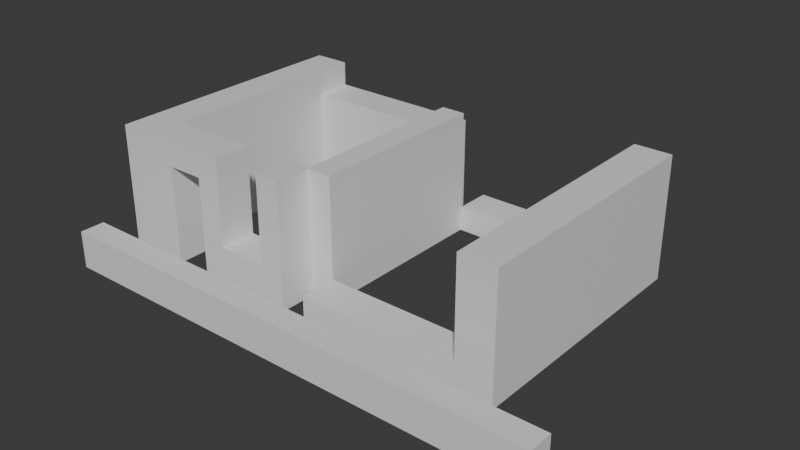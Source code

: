 # Source: Stage_Building_Apartment_RoofLower_01.blend  (saved by Blender 5.2.45; exported with 4.5.12 LTS)
import bpy
from mathutils import Matrix  # noqa: F401  (used for matrix-valued properties, if any)

bpy.ops.wm.read_factory_settings(use_empty=True)
scene = bpy.context.scene
scene.name = 'Scene'

# ---- collections
col_collection = bpy.data.collections.new('Collection'); scene.collection.children.link(col_collection)

# ---- materials (node trees are filled in below, after node groups)
mat_concrete = bpy.data.materials.new('Concrete')
mat_concrete.diffuse_color = (0.6, 0.6, 0.6, 1.0)
mat_rebar = bpy.data.materials.new('Rebar')
mat_rebar.diffuse_color = (0.15, 0.25, 0.6, 1.0)

# ---- material node trees
mat_concrete.use_nodes = True; mat_concrete.node_tree.nodes.clear()
_N = mat_concrete.node_tree.nodes; _L = mat_concrete.node_tree.links
n0 = _N.new('ShaderNodeBsdfPrincipled'); n0.name = 'Principled BSDF'; n0.location = (-200, 100)
n0.inputs[10].default_value = 0.005
n1 = _N.new('ShaderNodeOutputMaterial'); n1.name = 'Material Output'; n1.location = (200, 100)
_L.new(n0.outputs[0], n1.inputs[0])
n1.is_active_output = True
mat_rebar.use_nodes = True; mat_rebar.node_tree.nodes.clear()
_N = mat_rebar.node_tree.nodes; _L = mat_rebar.node_tree.links
n0 = _N.new('ShaderNodeBsdfPrincipled'); n0.name = 'Principled BSDF'; n0.location = (-200, 100)
n0.inputs[10].default_value = 0.005
n1 = _N.new('ShaderNodeOutputMaterial'); n1.name = 'Material Output'; n1.location = (200, 100)
_L.new(n0.outputs[0], n1.inputs[0])
n1.is_active_output = True

# ---- world
world_world = bpy.data.worlds.new('World'); scene.world = world_world
world_world.use_nodes = True; world_world.node_tree.nodes.clear()
_N = world_world.node_tree.nodes; _L = world_world.node_tree.links
n0 = _N.new('ShaderNodeOutputWorld'); n0.name = 'World Output'; n0.location = (200, 100)
n1 = _N.new('ShaderNodeBackground'); n1.name = 'Background'; n1.location = (-200, 100)
n1.inputs[0].default_value = (0.05088, 0.05088, 0.05088, 1.0)
_L.new(n1.outputs[0], n0.inputs[0])
n0.is_active_output = True
world_world.color = (0.05088, 0.05088, 0.05088)
world_world.sun_shadow_jitter_overblur = 0.0

# ---- meshes
me_stage_building_apartment_rooflower_01_concrete = bpy.data.meshes.new('Stage_Building_Apartment_RoofLower_01_Concrete')
me_stage_building_apartment_rooflower_01_concrete.from_pydata([(-8.0, -3.2, 0.0), (-7.6, -3.2, 0.0), (-8.0, 5.2, 0.0), (-7.6, 5.2, 0.0), (-8.0, -3.2, 4.0), (-7.6, -3.2, 4.0), (-8.0, 5.2, 4.0), (-7.6, 5.2, 4.0), (-7.2, -3.2, 0.0), (-6.8, -3.2, 0.0), (-7.2, 5.2, 0.0), (-6.8, 5.2, 0.0), (-7.2, -3.2, 4.0), (-6.8, -3.2, 4.0), (-7.2, 5.2, 4.0), (-6.8, 5.2, 4.0), (-7.6, -3.2, 0.0), (-7.2, -3.2, 0.0), (-7.6, -2.8, 0.0), (-7.2, -2.8, 0.0), (-7.6, -3.2, 4.0), (-7.2, -3.2, 4.0), (-7.6, -2.8, 4.0), (-7.2, -2.8, 4.0), (-7.6, 4.8, 0.0), (-7.2, 4.8, 0.0), (-7.6, 5.2, 0.0), (-7.2, 5.2, 0.0), (-7.6, 4.8, 4.0), (-7.2, 4.8, 4.0), (-7.6, 5.2, 4.0), (-7.2, 5.2, 4.0), (4.4, -3.2, 0.0), (4.8, -3.2, 0.0), (4.4, 5.2, 0.0), (4.8, 5.2, 0.0), (4.4, -3.2, 4.0), (4.8, -3.2, 4.0), (4.4, 5.2, 4.0), (4.8, 5.2, 4.0), (5.2, -3.2, 0.0), (5.6, -3.2, 0.0), (5.2, 5.2, 0.0), (5.6, 5.2, 0.0), (5.2, -3.2, 4.0), (5.6, -3.2, 4.0), (5.2, 5.2, 4.0), (5.6, 5.2, 4.0), (4.8, -3.2, 0.0), (5.2, -3.2, 0.0), (4.8, -2.8, 0.0), (5.2, -2.8, 0.0), (4.8, -3.2, 4.0), (5.2, -3.2, 4.0), (4.8, -2.8, 4.0), (5.2, -2.8, 4.0), (4.8, 4.8, 0.0), (5.2, 4.8, 0.0), (4.8, 5.2, 0.0), (5.2, 5.2, 0.0), (4.8, 4.8, 4.0), (5.2, 4.8, 4.0), (4.8, 5.2, 4.0), (5.2, 5.2, 4.0), (-6.8, -3.2, 0.0), (-6.0, -3.2, 0.0), (-6.8, -2.0, 0.0), (-6.0, -2.0, 0.0), (-6.8, -3.2, 4.0), (-6.0, -3.2, 4.0), (-6.8, -2.0, 4.0), (-6.0, -2.0, 4.0), (-6.0, -3.2, 3.2), (-4.8, -3.2, 3.2), (-6.0, -2.0, 3.2), (-4.8, -2.0, 3.2), (-6.0, -3.2, 4.0), (-4.8, -3.2, 4.0), (-6.0, -2.0, 4.0), (-4.8, -2.0, 4.0), (-4.8, -3.2, 0.0), (-4.0, -3.2, 0.0), (-4.8, -2.0, 0.0), (-4.0, -2.0, 0.0), (-4.8, -3.2, 4.0), (-4.0, -3.2, 4.0), (-4.8, -2.0, 4.0), (-4.0, -2.0, 4.0), (-4.0, -3.2, 0.0), (-2.4, -3.2, 0.0), (-4.0, -2.0, 0.0), (-2.4, -2.0, 0.0), (-4.0, -3.2, 1.2), (-2.4, -3.2, 1.2), (-4.0, -2.0, 1.2), (-2.4, -2.0, 1.2), (-2.4, -3.2, 0.0), (-1.6, -3.2, 0.0), (-2.4, -2.0, 0.0), (-1.6, -2.0, 0.0), (-2.4, -3.2, 4.0), (-1.6, -3.2, 4.0), (-2.4, -2.0, 4.0), (-1.6, -2.0, 4.0), (-6.8, 4.0, 0.0), (-1.6, 4.0, 0.0), (-6.8, 5.2, 0.0), (-1.6, 5.2, 0.0), (-6.8, 4.0, 3.2), (-1.6, 4.0, 3.2), (-6.8, 5.2, 3.2), (-1.6, 5.2, 3.2), (-1.6, -2.0, 0.0), (-0.8, -2.0, 0.0), (-1.6, 4.0, 0.0), (-0.8, 4.0, 0.0), (-1.6, -2.0, 4.0), (-0.8, -2.0, 4.0), (-1.6, 4.0, 4.0), (-0.8, 4.0, 4.0), (-0.8, -3.2, 0.0), (4.4, -3.2, 0.0), (-0.8, -2.0, 0.0), (4.4, -2.0, 0.0), (-0.8, -3.2, 0.8), (4.4, -3.2, 0.8), (-0.8, -2.0, 0.8), (4.4, -2.0, 0.8), (-0.8, 4.0, 0.0), (4.4, 4.0, 0.0), (-0.8, 5.2, 0.0), (4.4, 5.2, 0.0), (-0.8, 4.0, 0.8), (4.4, 4.0, 0.8), (-0.8, 5.2, 0.8), (4.4, 5.2, 0.8), (-8.0, -5.2, 0.0), (8.0, -5.2, 0.0), (-8.0, -4.4, 0.0), (8.0, -4.4, 0.0), (-8.0, -5.2, 1.2), (8.0, -5.2, 1.2), (-8.0, -4.4, 1.2), (8.0, -4.4, 1.2)], [], [(0, 2, 3, 1), (4, 5, 7, 6), (0, 1, 5, 4), (2, 6, 7, 3), (0, 4, 6, 2), (1, 3, 7, 5), (8, 10, 11, 9), (12, 13, 15, 14), (8, 9, 13, 12), (10, 14, 15, 11), (8, 12, 14, 10), (9, 11, 15, 13), (16, 18, 19, 17), (20, 21, 23, 22), (16, 17, 21, 20), (18, 22, 23, 19), (16, 20, 22, 18), (17, 19, 23, 21), (24, 26, 27, 25), (28, 29, 31, 30), (24, 25, 29, 28), (26, 30, 31, 27), (24, 28, 30, 26), (25, 27, 31, 29), (32, 34, 35, 33), (36, 37, 39, 38), (32, 33, 37, 36), (34, 38, 39, 35), (32, 36, 38, 34), (33, 35, 39, 37), (40, 42, 43, 41), (44, 45, 47, 46), (40, 41, 45, 44), (42, 46, 47, 43), (40, 44, 46, 42), (41, 43, 47, 45), (48, 50, 51, 49), (52, 53, 55, 54), (48, 49, 53, 52), (50, 54, 55, 51), (48, 52, 54, 50), (49, 51, 55, 53), (56, 58, 59, 57), (60, 61, 63, 62), (56, 57, 61, 60), (58, 62, 63, 59), (56, 60, 62, 58), (57, 59, 63, 61), (64, 66, 67, 65), (68, 69, 71, 70), (64, 65, 69, 68), (66, 70, 71, 67), (64, 68, 70, 66), (65, 67, 71, 69), (72, 74, 75, 73), (76, 77, 79, 78), (72, 73, 77, 76), (74, 78, 79, 75), (72, 76, 78, 74), (73, 75, 79, 77), (80, 82, 83, 81), (84, 85, 87, 86), (80, 81, 85, 84), (82, 86, 87, 83), (80, 84, 86, 82), (81, 83, 87, 85), (88, 90, 91, 89), (92, 93, 95, 94), (88, 89, 93, 92), (90, 94, 95, 91), (88, 92, 94, 90), (89, 91, 95, 93), (96, 98, 99, 97), (100, 101, 103, 102), (96, 97, 101, 100), (98, 102, 103, 99), (96, 100, 102, 98), (97, 99, 103, 101), (104, 106, 107, 105), (108, 109, 111, 110), (104, 105, 109, 108), (106, 110, 111, 107), (104, 108, 110, 106), (105, 107, 111, 109), (112, 114, 115, 113), (116, 117, 119, 118), (112, 113, 117, 116), (114, 118, 119, 115), (112, 116, 118, 114), (113, 115, 119, 117), (120, 122, 123, 121), (124, 125, 127, 126), (120, 121, 125, 124), (122, 126, 127, 123), (120, 124, 126, 122), (121, 123, 127, 125), (128, 130, 131, 129), (132, 133, 135, 134), (128, 129, 133, 132), (130, 134, 135, 131), (128, 132, 134, 130), (129, 131, 135, 133), (136, 138, 139, 137), (140, 141, 143, 142), (136, 137, 141, 140), (138, 142, 143, 139), (136, 140, 142, 138), (137, 139, 143, 141)])
me_stage_building_apartment_rooflower_01_concrete.materials.append(mat_concrete)
me_stage_building_apartment_rooflower_01_concrete.update()
me_stage_building_apartment_rooflower_01_rebar = bpy.data.meshes.new('Stage_Building_Apartment_RoofLower_01_Rebar')
me_stage_building_apartment_rooflower_01_rebar.from_pydata([(-7.6, -2.8, 0.0), (-7.2, -2.8, 0.0), (-7.6, 4.8, 0.0), (-7.2, 4.8, 0.0), (-7.6, -2.8, 4.0), (-7.2, -2.8, 4.0), (-7.6, 4.8, 4.0), (-7.2, 4.8, 4.0), (4.8, -2.8, 0.0), (5.2, -2.8, 0.0), (4.8, 4.8, 0.0), (5.2, 4.8, 0.0), (4.8, -2.8, 4.0), (5.2, -2.8, 4.0), (4.8, 4.8, 4.0), (5.2, 4.8, 4.0)], [], [(0, 2, 3, 1), (4, 5, 7, 6), (0, 1, 5, 4), (2, 6, 7, 3), (0, 4, 6, 2), (1, 3, 7, 5), (8, 10, 11, 9), (12, 13, 15, 14), (8, 9, 13, 12), (10, 14, 15, 11), (8, 12, 14, 10), (9, 11, 15, 13)])
me_stage_building_apartment_rooflower_01_rebar.materials.append(mat_rebar)
me_stage_building_apartment_rooflower_01_rebar.update()

# ---- objects
ob_stage_building_apartment_rooflower_01 = bpy.data.objects.new('Stage_Building_Apartment_RoofLower_01', None)
ob_stage_building_apartment_rooflower_01_concrete = bpy.data.objects.new('Stage_Building_Apartment_RoofLower_01_Concrete', me_stage_building_apartment_rooflower_01_concrete)
ob_stage_building_apartment_rooflower_01_rebar = bpy.data.objects.new('Stage_Building_Apartment_RoofLower_01_Rebar', me_stage_building_apartment_rooflower_01_rebar)

# ---- transforms, parenting, visibility, modifiers, constraints
ob_stage_building_apartment_rooflower_01.location = (0.0, 0.0, 0.0)
ob_stage_building_apartment_rooflower_01_concrete.parent = ob_stage_building_apartment_rooflower_01
ob_stage_building_apartment_rooflower_01_concrete.location = (0.0, 0.0, 0.0)
ob_stage_building_apartment_rooflower_01_rebar.parent = ob_stage_building_apartment_rooflower_01
ob_stage_building_apartment_rooflower_01_rebar.location = (0.0, 0.0, 0.0)

# ---- collection membership
col_collection.objects.link(ob_stage_building_apartment_rooflower_01)
col_collection.objects.link(ob_stage_building_apartment_rooflower_01_concrete)
col_collection.objects.link(ob_stage_building_apartment_rooflower_01_rebar)

# ---- scene / render settings (as saved in the file)
scene.frame_start = 1; scene.frame_end = 250; scene.frame_set(1)
scene.render.engine = 'BLENDER_EEVEE_NEXT'
scene.render.bake_bias = 0.0
scene.render.bake_samples = 0
scene.render.compositor_device = 'GPU'
scene.eevee.use_volume_custom_range = False
scene.eevee.fast_gi_thickness_near = 0.1
scene.eevee.fast_gi_thickness_far = 0.0
scene.eevee.ray_tracing_options.screen_trace_thickness = 0.1
bpy.context.view_layer.update()

# ---- added for rendering (the .blend has no active camera and no usable light): camera, sun
cam_auto = bpy.data.cameras.new('AutoCamera')
cam_auto.lens = 50.0
cam_auto.sensor_width = 36.0
cam_auto.clip_end = 1000.0
ob_auto_camera = bpy.data.objects.new('AutoCamera', cam_auto)
scene.collection.objects.link(ob_auto_camera)
ob_auto_camera.location = (18.0397, -21.6477, 16.4318)
ob_auto_camera.rotation_euler = (1.09748, -7.21219e-08, 0.694738)
scene.camera = ob_auto_camera
light_auto_sun = bpy.data.lights.new('AutoSun', 'SUN')
light_auto_sun.energy = 3.0
light_auto_sun.angle = 0.0523599
ob_auto_sun = bpy.data.objects.new('AutoSun', light_auto_sun)
scene.collection.objects.link(ob_auto_sun)
ob_auto_sun.rotation_euler = (0.872665, 0.174533, 0.523599)
bpy.context.view_layer.update()
